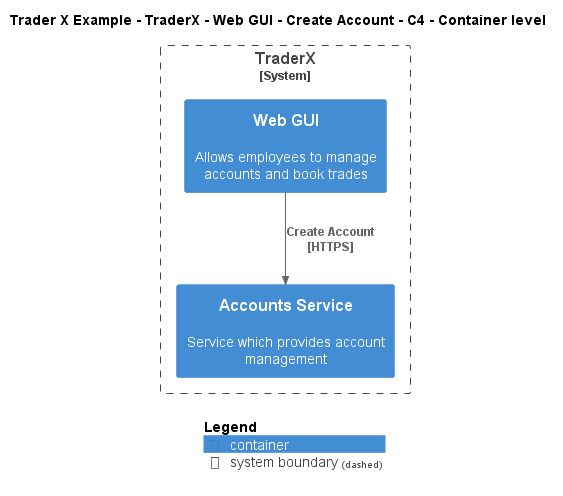

The diagram above was rendered by PlantUML. Its source (embedded in the PNG):
@startuml
!include ..\..\..\..\..\..\..\.c4s\C4_Container.puml

AddElementTag("c4interflow:lifecycle:new", $bgColor=green, $fontColor=#ffffff, $borderColor=green, $shadowing="False")
AddElementTag("c4interflow:lifecycle:changed", $bgColor=orange, $fontColor=#ffffff, $borderColor=orange, $shadowing="False")
AddElementTag("c4interflow:lifecycle:removed", $bgColor=red, $fontColor=#ffffff, $borderColor=red, $shadowing="False")

AddRelTag("c4interflow:lifecycle:new", $textColor=green, $lineColor=green)
AddRelTag("c4interflow:lifecycle:changed", $textColor=orange, $lineColor=orange)
AddRelTag("c4interflow:lifecycle:removed", $textColor=red, $lineColor=red)

SHOW_PERSON_PORTRAIT()
LAYOUT_TOP_DOWN()

skinparam linetype polyline

title Trader X Example - TraderX - Web GUI - Create Account - C4 - Container level


System_Boundary(TraderXExample.SoftwareSystems.TraderX, "TraderX") {
    Container(TraderXExample.SoftwareSystems.TraderX.Containers.WebGUI, "Web GUI", "", "Allows employees to manage accounts and book trades")
    Container(TraderXExample.SoftwareSystems.TraderX.Containers.AccountsService, "Accounts Service", "", "Service which provides account management")
}

Rel(TraderXExample.SoftwareSystems.TraderX.Containers.WebGUI, TraderXExample.SoftwareSystems.TraderX.Containers.AccountsService, "Create Account\n[HTTPS]", $tags='protocol:https')


SHOW_LEGEND()
@enduml